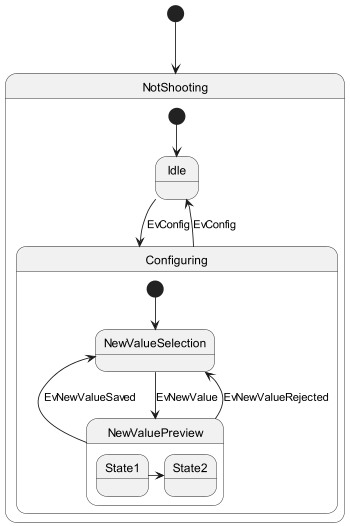

The diagram above was rendered by PlantUML. Its source (embedded in the PNG):
@startuml
scale 350 width

[*] --> NotShooting

state NotShooting {
    [*] --> Idle
    Idle --> Configuring : EvConfig
    Configuring --> Idle : EvConfig

    state Configuring {
        [*] --> NewValueSelection
        NewValueSelection --> NewValuePreview : EvNewValue
        NewValuePreview --> NewValueSelection : EvNewValueRejected
        NewValueSelection <-- NewValuePreview : EvNewValueSaved

        state NewValuePreview {
            State1 -> State2
        }
    }
}
@enduml